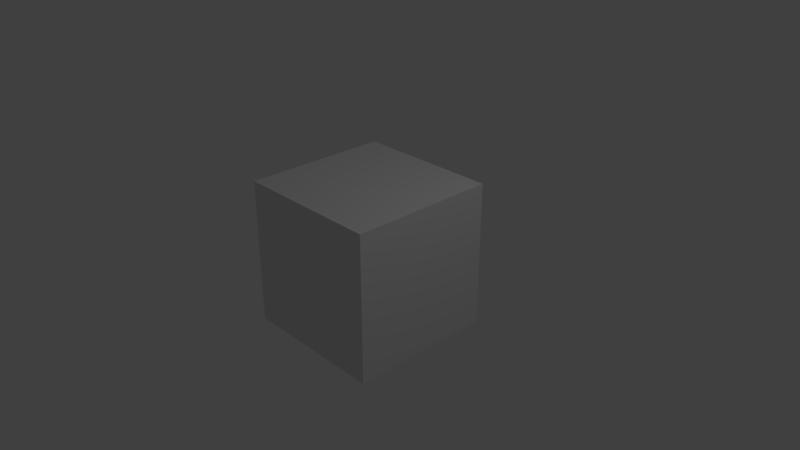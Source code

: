 # Source: data.blend  (saved by Blender 2.78.0; exported with 4.5.12 LTS)
import bpy
from mathutils import Matrix  # noqa: F401  (used for matrix-valued properties, if any)

bpy.ops.wm.read_factory_settings(use_empty=True)
scene = bpy.context.scene
scene.name = 'Scene'

# ---- collections
col_collection_1 = bpy.data.collections.new('Collection 1'); scene.collection.children.link(col_collection_1)

# ---- materials (node trees are filled in below, after node groups)
mat_material = bpy.data.materials.new('Material')
mat_material.alpha_threshold = 0.0
mat_material.use_transparent_shadow = False
mat_material.roughness = 0.5
mat_material.line_color = (0.0, 0.0, 0.0, 1.0)

# ---- material node trees

# ---- world
world_world = bpy.data.worlds.new('World'); scene.world = world_world
world_world.color = (0.05088, 0.05088, 0.05088)
world_world.use_sun_shadow = False
world_world.sun_shadow_jitter_overblur = 0.0
world_world.cycles.sampling_method = 'MANUAL'

# ---- cameras
cam_camera = bpy.data.cameras.new('Camera')
cam_camera.clip_end = 100.0
cam_camera.lens = 35.0
cam_camera.sensor_width = 32.0
cam_camera.sensor_height = 18.0
cam_camera.ortho_scale = 7.314
cam_camera.dof.focus_distance = 0.0
cam_camera.dof.aperture_fstop = 128.0

# ---- lights
light_lamp = bpy.data.lights.new('Lamp', 'POINT')
light_lamp.transmission_factor = 0.0
light_lamp.cutoff_distance = 30.0
light_lamp.energy = 100.0
light_lamp.shadow_buffer_clip_start = 1.001
light_lamp.shadow_soft_size = 0.1
light_lamp.shadow_maximum_resolution = 0.006
light_lamp.use_absolute_resolution = True

# ---- meshes
me_cube = bpy.data.meshes.new('Cube')
me_cube.from_pydata([(1.0, 1.0, -1.0), (1.0, -1.0, -1.0), (-1.0, -1.0, -1.0), (-1.0, 1.0, -1.0), (1.0, 1.0, 1.0), (1.0, -1.0, 1.0), (-1.0, -1.0, 1.0), (-1.0, 1.0, 1.0)], [], [(0, 1, 2, 3), (4, 7, 6, 5), (0, 4, 5, 1), (1, 5, 6, 2), (2, 6, 7, 3), (4, 0, 3, 7)])
me_cube.materials.append(mat_material)
me_cube.use_remesh_preserve_volume = False
me_cube.use_remesh_preserve_attributes = False
me_cube.use_mirror_vertex_groups = False
me_cube.update()

# ---- objects
ob_cube = bpy.data.objects.new('Cube', me_cube)
ob_lamp = bpy.data.objects.new('Lamp', light_lamp)
ob_camera = bpy.data.objects.new('Camera', cam_camera)

# ---- transforms, parenting, visibility, modifiers, constraints
ob_cube.location = (0.0, 0.0, 0.0)
ob_cube.lock_rotations_4d = False
ob_cube.empty_display_type = 'ARROWS'
ob_cube.lineart.crease_threshold = 0.0
ob_lamp.location = (4.076, 1.005, 5.904)
ob_lamp.rotation_euler = (0.6503, 0.05522, 1.866)
ob_lamp.lock_rotations_4d = False
ob_lamp.empty_display_type = 'ARROWS'
ob_lamp.color = (0.0, 0.0, 0.0, 0.0)
ob_lamp.lineart.crease_threshold = 0.0
ob_camera.location = (7.481, -6.508, 5.344)
ob_camera.rotation_euler = (1.109, 0.0, 0.8149)
ob_camera.lock_rotations_4d = False
ob_camera.empty_display_type = 'ARROWS'
ob_camera.color = (0.0, 0.0, 0.0, 0.0)
ob_camera.display_type = 'WIRE'
ob_camera.lineart.crease_threshold = 0.0

# ---- collection membership
col_collection_1.objects.link(ob_cube)
col_collection_1.objects.link(ob_lamp)
col_collection_1.objects.link(ob_camera)

# ---- scene / render settings (as saved in the file)
scene.camera = ob_camera
scene.frame_start = 1; scene.frame_end = 250; scene.frame_set(1)
scene.render.engine = 'BLENDER_EEVEE_NEXT'
scene.render.resolution_percentage = 50
scene.render.dither_intensity = 0.0
scene.cycles.use_denoising = False
scene.cycles.samples = 128
scene.cycles.sampling_pattern = 'TABULATED_SOBOL'
scene.cycles.light_sampling_threshold = 0.0
scene.cycles.use_adaptive_sampling = False
scene.cycles.use_light_tree = False
scene.cycles.blur_glossy = 0.0
scene.cycles.sample_clamp_indirect = 0.0
scene.view_settings.view_transform = 'Standard'
bpy.context.view_layer.update()
